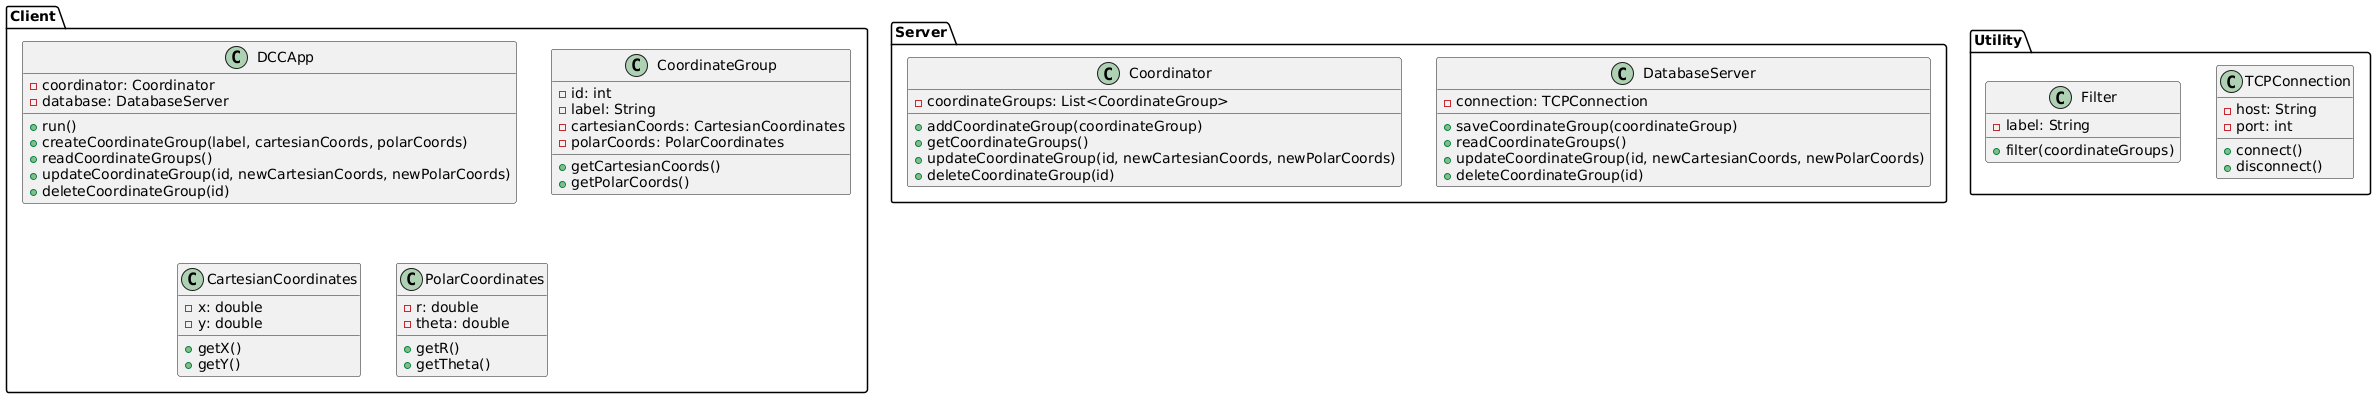

The diagram above was rendered by PlantUML. Its source (embedded in the PNG):
@startuml
package "Client" {
    class DCCApp {
        - coordinator: Coordinator
        - database: DatabaseServer

        + run()
        + createCoordinateGroup(label, cartesianCoords, polarCoords)
        + readCoordinateGroups()
        + updateCoordinateGroup(id, newCartesianCoords, newPolarCoords)
        + deleteCoordinateGroup(id)
    }

    class CoordinateGroup {
        - id: int
        - label: String
        - cartesianCoords: CartesianCoordinates
        - polarCoords: PolarCoordinates

        + getCartesianCoords()
        + getPolarCoords()
    }

    class CartesianCoordinates {
        - x: double
        - y: double

        + getX()
        + getY()
    }

    class PolarCoordinates {
        - r: double
        - theta: double

        + getR()
        + getTheta()
    }
}

package "Server" {
    class DatabaseServer {
        - connection: TCPConnection

        + saveCoordinateGroup(coordinateGroup)
        + readCoordinateGroups()
        + updateCoordinateGroup(id, newCartesianCoords, newPolarCoords)
        + deleteCoordinateGroup(id)
    }

    class Coordinator {
        - coordinateGroups: List<CoordinateGroup>

        + addCoordinateGroup(coordinateGroup)
        + getCoordinateGroups()
        + updateCoordinateGroup(id, newCartesianCoords, newPolarCoords)
        + deleteCoordinateGroup(id)
    }
}

package "Utility" {
    class TCPConnection {
        - host: String
        - port: int

        + connect()
        + disconnect()
    }

    class Filter {
        - label: String

        + filter(coordinateGroups)
    }
}
@enduml